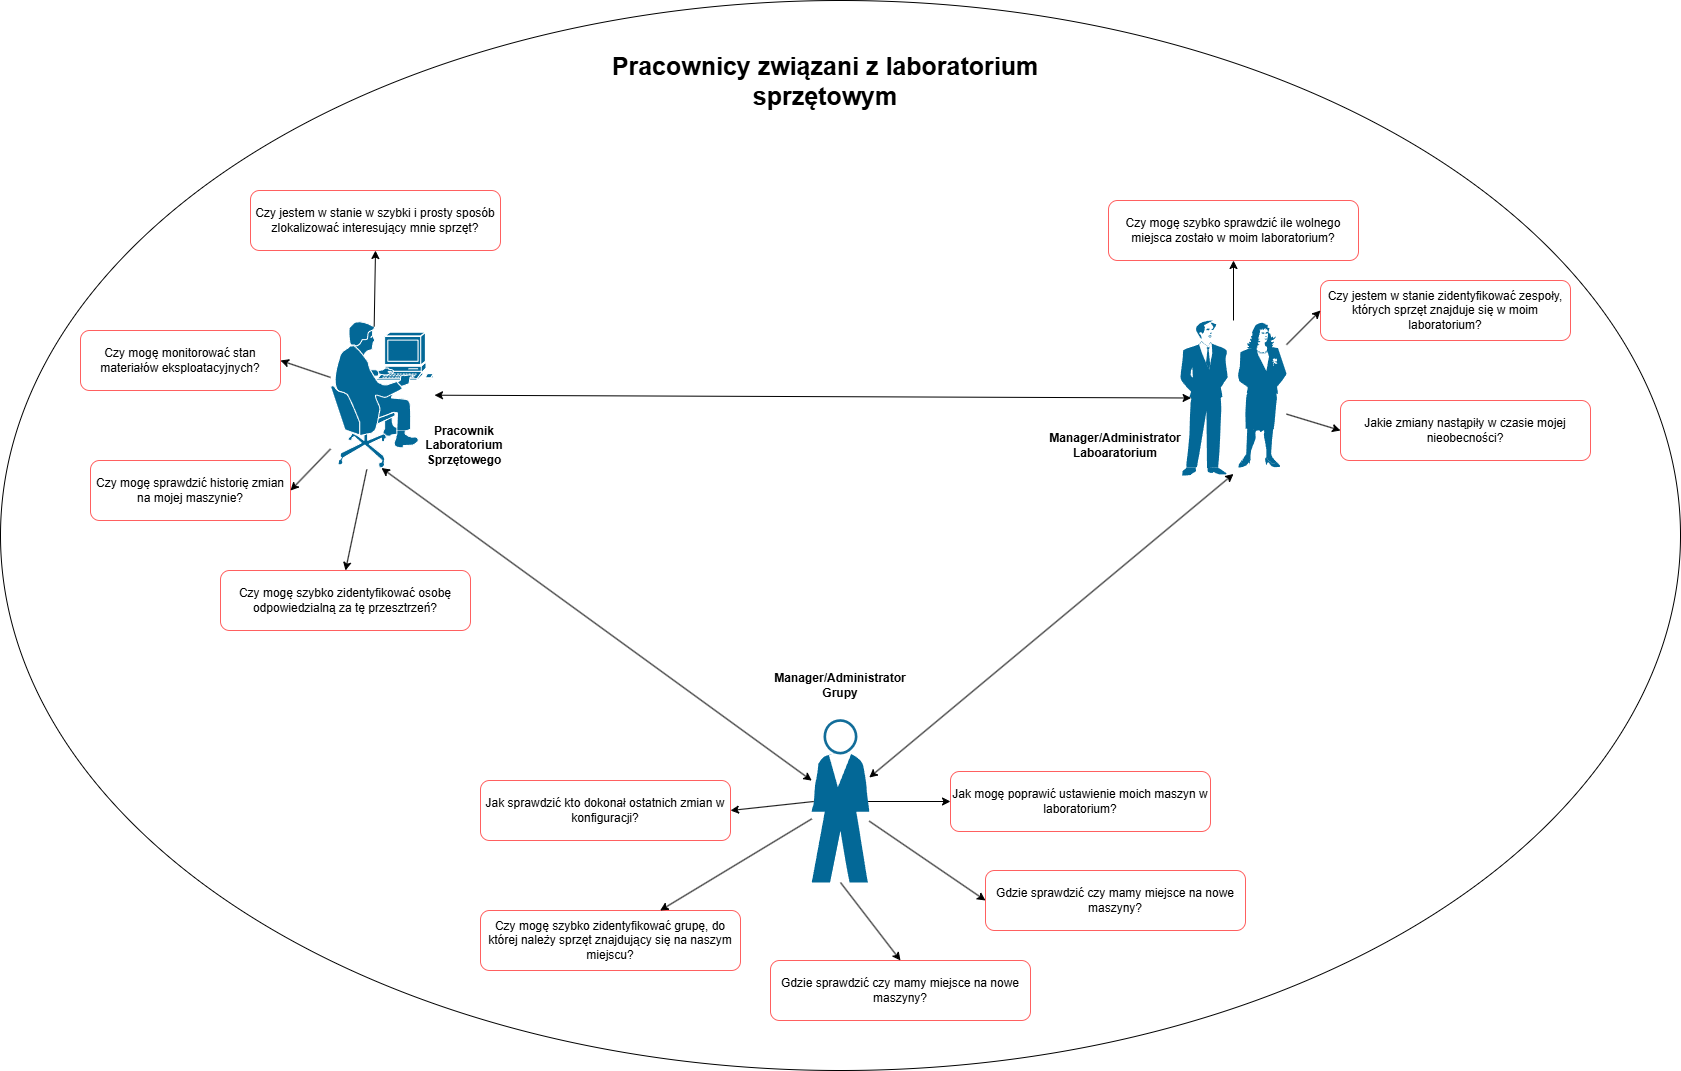

The diagram above was exported from draw.io. Its source (the exported page's mxGraphModel, read from the mxfile embedded in the PNG):
<mxGraphModel dx="2125" dy="1157" grid="1" gridSize="10" guides="1" tooltips="1" connect="1" arrows="1" fold="1" page="1" pageScale="1" pageWidth="827" pageHeight="1169" math="0" shadow="0">
  <root>
    <mxCell id="0" />
    <mxCell id="1" parent="0" />
    <mxCell id="UIzxRuIq-n8dgL2zqpKy-2" parent="1" style="ellipse;whiteSpace=wrap;html=1;movable=0;resizable=0;rotatable=0;deletable=0;editable=0;locked=1;connectable=0;" value="" vertex="1">
      <mxGeometry height="1070" width="1680" x="40" y="60" as="geometry" />
    </mxCell>
    <mxCell id="UIzxRuIq-n8dgL2zqpKy-3" parent="1" style="strokeColor=#ffffff;sketch=0;html=1;pointerEvents=1;dashed=0;fillColor=#036897;strokeWidth=2;verticalLabelPosition=bottom;verticalAlign=top;align=center;outlineConnect=0;shape=mxgraph.cisco.people.pc_man;movable=1;resizable=1;rotatable=1;deletable=1;editable=1;locked=0;connectable=1;" value="" vertex="1">
      <mxGeometry height="149" width="104" x="370" y="380" as="geometry" />
    </mxCell>
    <mxCell id="UIzxRuIq-n8dgL2zqpKy-4" parent="1" style="rounded=1;whiteSpace=wrap;html=1;strokeColor=#FF6060;movable=0;resizable=0;rotatable=0;deletable=0;editable=0;locked=1;connectable=0;" value="Czy mogę monitorować stan materiałów eksploatacyjnych?" vertex="1">
      <mxGeometry height="60" width="200" x="120" y="390" as="geometry" />
    </mxCell>
    <mxCell id="UIzxRuIq-n8dgL2zqpKy-5" edge="1" parent="1" source="UIzxRuIq-n8dgL2zqpKy-3" style="endArrow=classic;html=1;rounded=0;entryX=1;entryY=0.5;entryDx=0;entryDy=0;movable=0;resizable=0;rotatable=0;deletable=0;editable=0;locked=1;connectable=0;" target="UIzxRuIq-n8dgL2zqpKy-4" value="">
      <mxGeometry height="50" relative="1" width="50" as="geometry">
        <mxPoint x="310" y="479.5" as="sourcePoint" />
        <mxPoint x="360" y="429.5" as="targetPoint" />
      </mxGeometry>
    </mxCell>
    <mxCell id="UIzxRuIq-n8dgL2zqpKy-6" parent="1" style="rounded=1;whiteSpace=wrap;html=1;strokeColor=#FF6060;movable=0;resizable=0;rotatable=0;deletable=0;editable=0;locked=1;connectable=0;" value="Czy jestem w stanie w szybki i prosty sposób zlokalizować interesujący mnie sprzęt?" vertex="1">
      <mxGeometry height="60" width="250" x="290" y="250" as="geometry" />
    </mxCell>
    <mxCell id="UIzxRuIq-n8dgL2zqpKy-7" edge="1" parent="1" source="UIzxRuIq-n8dgL2zqpKy-3" style="endArrow=classic;html=1;rounded=0;entryX=0.5;entryY=1;entryDx=0;entryDy=0;exitX=0.42;exitY=0.04;exitDx=0;exitDy=0;exitPerimeter=0;movable=0;resizable=0;rotatable=0;deletable=0;editable=0;locked=1;connectable=0;" target="UIzxRuIq-n8dgL2zqpKy-6" value="">
      <mxGeometry height="50" relative="1" width="50" as="geometry">
        <mxPoint x="550" y="297" as="sourcePoint" />
        <mxPoint x="540" y="289.5" as="targetPoint" />
      </mxGeometry>
    </mxCell>
    <mxCell id="UIzxRuIq-n8dgL2zqpKy-8" parent="1" style="text;html=1;whiteSpace=wrap;strokeColor=none;fillColor=none;align=center;verticalAlign=middle;rounded=0;movable=0;resizable=0;rotatable=0;deletable=0;editable=0;locked=1;connectable=0;" value="&lt;b&gt;Pracownik Laboratorium Sprzętowego&lt;/b&gt;" vertex="1">
      <mxGeometry height="30" width="60" x="474" y="490" as="geometry" />
    </mxCell>
    <mxCell id="UIzxRuIq-n8dgL2zqpKy-9" parent="1" style="rounded=1;whiteSpace=wrap;html=1;strokeColor=#FF6060;movable=0;resizable=0;rotatable=0;deletable=0;editable=0;locked=1;connectable=0;" value="Czy mogę sprawdzić historię zmian na mojej maszynie?" vertex="1">
      <mxGeometry height="60" width="200" x="130" y="520" as="geometry" />
    </mxCell>
    <mxCell id="UIzxRuIq-n8dgL2zqpKy-10" edge="1" parent="1" source="UIzxRuIq-n8dgL2zqpKy-3" style="endArrow=classic;html=1;rounded=0;entryX=1;entryY=0.5;entryDx=0;entryDy=0;movable=0;resizable=0;rotatable=0;deletable=0;editable=0;locked=1;connectable=0;" target="UIzxRuIq-n8dgL2zqpKy-9" value="">
      <mxGeometry height="50" relative="1" width="50" as="geometry">
        <mxPoint x="440" y="577" as="sourcePoint" />
        <mxPoint x="390" y="560" as="targetPoint" />
      </mxGeometry>
    </mxCell>
    <mxCell id="UIzxRuIq-n8dgL2zqpKy-11" parent="1" style="text;html=1;whiteSpace=wrap;strokeColor=none;fillColor=none;align=center;verticalAlign=middle;rounded=0;movable=0;resizable=0;rotatable=0;deletable=0;editable=0;locked=1;connectable=0;" value="&lt;b&gt;&lt;font style=&quot;font-size: 25px;&quot;&gt;Pracownicy związani z laboratorium sprzętowym&lt;/font&gt;&lt;/b&gt;" vertex="1">
      <mxGeometry height="120" width="510" x="610" y="80" as="geometry" />
    </mxCell>
    <mxCell id="UIzxRuIq-n8dgL2zqpKy-12" parent="1" style="shape=mxgraph.cisco.people.man_woman;html=1;pointerEvents=1;dashed=0;fillColor=#036897;strokeColor=#ffffff;strokeWidth=2;verticalLabelPosition=bottom;verticalAlign=top;align=center;outlineConnect=0;gradientColor=none;movable=0;resizable=0;rotatable=0;deletable=0;editable=0;locked=1;connectable=0;" value="" vertex="1">
      <mxGeometry height="155" width="106" x="1220" y="380" as="geometry" />
    </mxCell>
    <mxCell id="UIzxRuIq-n8dgL2zqpKy-13" edge="1" parent="1" source="UIzxRuIq-n8dgL2zqpKy-3" style="endArrow=classic;startArrow=classic;html=1;rounded=0;entryX=0.1;entryY=0.5;entryDx=0;entryDy=0;entryPerimeter=0;movable=0;resizable=0;rotatable=0;deletable=0;editable=0;locked=1;connectable=0;" target="UIzxRuIq-n8dgL2zqpKy-12" value="">
      <mxGeometry height="50" relative="1" width="50" as="geometry">
        <mxPoint x="520" y="440" as="sourcePoint" />
        <mxPoint x="1170" y="490" as="targetPoint" />
      </mxGeometry>
    </mxCell>
    <mxCell id="UIzxRuIq-n8dgL2zqpKy-14" parent="1" style="rounded=1;whiteSpace=wrap;html=1;strokeColor=#FF6060;movable=0;resizable=0;rotatable=0;deletable=0;editable=0;locked=1;connectable=0;" value="Czy mogę szybko sprawdzić ile wolnego miejsca zostało w moim laboratorium?" vertex="1">
      <mxGeometry height="60" width="250" x="1148" y="260" as="geometry" />
    </mxCell>
    <mxCell id="UIzxRuIq-n8dgL2zqpKy-15" parent="1" style="rounded=1;whiteSpace=wrap;html=1;strokeColor=#FF6060;movable=1;resizable=1;rotatable=1;deletable=1;editable=1;locked=0;connectable=1;" value="Czy mogę szybko zidentyfikować osobę odpowiedzialną za tę przesztrzeń?" vertex="1">
      <mxGeometry height="60" width="250" x="260" y="630" as="geometry" />
    </mxCell>
    <mxCell id="UIzxRuIq-n8dgL2zqpKy-16" parent="1" style="text;html=1;whiteSpace=wrap;strokeColor=none;fillColor=none;align=center;verticalAlign=middle;rounded=0;movable=0;resizable=0;rotatable=0;deletable=0;editable=0;locked=1;connectable=0;" value="&lt;b&gt;Manager/Administrator Laboaratorium&lt;/b&gt;" vertex="1">
      <mxGeometry height="71" width="110" x="1100" y="469.5" as="geometry" />
    </mxCell>
    <mxCell id="UIzxRuIq-n8dgL2zqpKy-17" parent="1" style="rounded=1;whiteSpace=wrap;html=1;strokeColor=#FF6060;movable=0;resizable=0;rotatable=0;deletable=0;editable=0;locked=1;connectable=0;" value="Czy jestem w stanie zidentyfikować zespoły, których sprzęt znajduje się w moim laboratorium?" vertex="1">
      <mxGeometry height="60" width="250" x="1360" y="340" as="geometry" />
    </mxCell>
    <mxCell id="UIzxRuIq-n8dgL2zqpKy-18" parent="1" style="rounded=1;whiteSpace=wrap;html=1;strokeColor=#FF6060;movable=1;resizable=1;rotatable=1;deletable=1;editable=1;locked=0;connectable=1;" value="Jakie zmiany nastąpiły w czasie mojej nieobecności?" vertex="1">
      <mxGeometry height="60" width="250" x="1380" y="460" as="geometry" />
    </mxCell>
    <mxCell id="UIzxRuIq-n8dgL2zqpKy-19" edge="1" parent="1" source="UIzxRuIq-n8dgL2zqpKy-12" style="endArrow=classic;html=1;rounded=0;exitX=0.5;exitY=0;exitDx=0;exitDy=0;exitPerimeter=0;movable=0;resizable=0;rotatable=0;deletable=0;editable=0;locked=1;connectable=0;" target="UIzxRuIq-n8dgL2zqpKy-14" value="">
      <mxGeometry height="50" relative="1" width="50" as="geometry">
        <mxPoint x="870" y="520" as="sourcePoint" />
        <mxPoint x="920" y="470" as="targetPoint" />
      </mxGeometry>
    </mxCell>
    <mxCell id="UIzxRuIq-n8dgL2zqpKy-20" edge="1" parent="1" source="UIzxRuIq-n8dgL2zqpKy-12" style="endArrow=classic;html=1;rounded=0;entryX=0;entryY=0.5;entryDx=0;entryDy=0;movable=0;resizable=0;rotatable=0;deletable=0;editable=0;locked=1;connectable=0;" target="UIzxRuIq-n8dgL2zqpKy-17" value="">
      <mxGeometry height="50" relative="1" width="50" as="geometry">
        <mxPoint x="1350" y="540" as="sourcePoint" />
        <mxPoint x="1350" y="440" as="targetPoint" />
      </mxGeometry>
    </mxCell>
    <mxCell id="UIzxRuIq-n8dgL2zqpKy-21" edge="1" parent="1" source="UIzxRuIq-n8dgL2zqpKy-12" style="endArrow=classic;html=1;rounded=0;entryX=0;entryY=0.5;entryDx=0;entryDy=0;" target="UIzxRuIq-n8dgL2zqpKy-18" value="">
      <mxGeometry height="50" relative="1" width="50" as="geometry">
        <mxPoint x="1220" y="590" as="sourcePoint" />
        <mxPoint x="1330" y="580" as="targetPoint" />
      </mxGeometry>
    </mxCell>
    <mxCell id="UIzxRuIq-n8dgL2zqpKy-23" parent="1" style="shape=mxgraph.cisco.people.standing_man;html=1;pointerEvents=1;dashed=0;fillColor=#036897;strokeColor=#ffffff;strokeWidth=2;verticalLabelPosition=bottom;verticalAlign=top;align=center;outlineConnect=0;movable=1;resizable=1;rotatable=1;deletable=1;editable=1;locked=0;connectable=1;" value="" vertex="1">
      <mxGeometry height="162" width="57.48" x="851.26" y="780" as="geometry" />
    </mxCell>
    <mxCell id="UIzxRuIq-n8dgL2zqpKy-24" parent="1" style="text;html=1;whiteSpace=wrap;strokeColor=none;fillColor=none;align=center;verticalAlign=middle;rounded=0;movable=0;resizable=0;rotatable=0;deletable=0;editable=0;locked=1;connectable=0;" value="&lt;b&gt;Manager/Administrator Grupy&lt;/b&gt;" vertex="1">
      <mxGeometry height="71" width="110" x="825" y="709" as="geometry" />
    </mxCell>
    <mxCell id="UIzxRuIq-n8dgL2zqpKy-25" edge="1" parent="1" source="UIzxRuIq-n8dgL2zqpKy-23" style="endArrow=classic;startArrow=classic;html=1;rounded=0;entryX=0.5;entryY=0.99;entryDx=0;entryDy=0;entryPerimeter=0;movable=0;resizable=0;rotatable=0;deletable=0;editable=0;locked=1;connectable=0;" target="UIzxRuIq-n8dgL2zqpKy-12" value="">
      <mxGeometry height="50" relative="1" width="50" as="geometry">
        <mxPoint x="920" y="590" as="sourcePoint" />
        <mxPoint x="970" y="540" as="targetPoint" />
      </mxGeometry>
    </mxCell>
    <mxCell id="UIzxRuIq-n8dgL2zqpKy-26" edge="1" parent="1" source="UIzxRuIq-n8dgL2zqpKy-23" style="endArrow=classic;startArrow=classic;html=1;rounded=0;entryX=0.49;entryY=0.99;entryDx=0;entryDy=0;entryPerimeter=0;movable=0;resizable=0;rotatable=0;deletable=0;editable=0;locked=1;connectable=0;" target="UIzxRuIq-n8dgL2zqpKy-3" value="">
      <mxGeometry height="50" relative="1" width="50" as="geometry">
        <mxPoint x="920" y="590" as="sourcePoint" />
        <mxPoint x="970" y="540" as="targetPoint" />
      </mxGeometry>
    </mxCell>
    <mxCell id="UIzxRuIq-n8dgL2zqpKy-27" edge="1" parent="1" source="UIzxRuIq-n8dgL2zqpKy-3" style="endArrow=classic;html=1;rounded=0;entryX=0.5;entryY=0;entryDx=0;entryDy=0;" target="UIzxRuIq-n8dgL2zqpKy-15" value="">
      <mxGeometry height="50" relative="1" width="50" as="geometry">
        <mxPoint x="920" y="590" as="sourcePoint" />
        <mxPoint x="970" y="540" as="targetPoint" />
      </mxGeometry>
    </mxCell>
    <mxCell id="UIzxRuIq-n8dgL2zqpKy-28" parent="1" style="rounded=1;whiteSpace=wrap;html=1;strokeColor=#FF6060;movable=1;resizable=1;rotatable=1;deletable=1;editable=1;locked=0;connectable=1;" value="Jak sprawdzić kto dokonał ostatnich zmian w konfiguracji?" vertex="1">
      <mxGeometry height="60" width="250" x="520" y="840" as="geometry" />
    </mxCell>
    <mxCell id="UIzxRuIq-n8dgL2zqpKy-29" parent="1" style="rounded=1;whiteSpace=wrap;html=1;strokeColor=#FF6060;movable=1;resizable=1;rotatable=1;deletable=1;editable=1;locked=0;connectable=1;" value="Czy mogę szybko zidentyfikować grupę, do której należy sprzęt znajdujący się na naszym miejscu?" vertex="1">
      <mxGeometry height="60" width="260" x="520" y="970" as="geometry" />
    </mxCell>
    <mxCell id="UIzxRuIq-n8dgL2zqpKy-30" edge="1" parent="1" source="UIzxRuIq-n8dgL2zqpKy-23" style="endArrow=classic;html=1;rounded=0;exitX=0.035;exitY=0.5;exitDx=0;exitDy=0;exitPerimeter=0;entryX=1;entryY=0.5;entryDx=0;entryDy=0;" target="UIzxRuIq-n8dgL2zqpKy-28" value="">
      <mxGeometry height="50" relative="1" width="50" as="geometry">
        <mxPoint x="930" y="740" as="sourcePoint" />
        <mxPoint x="980" y="690" as="targetPoint" />
      </mxGeometry>
    </mxCell>
    <mxCell id="UIzxRuIq-n8dgL2zqpKy-31" edge="1" parent="1" source="UIzxRuIq-n8dgL2zqpKy-23" style="endArrow=classic;html=1;rounded=0;" target="UIzxRuIq-n8dgL2zqpKy-29" value="">
      <mxGeometry height="50" relative="1" width="50" as="geometry">
        <mxPoint x="890" y="780" as="sourcePoint" />
        <mxPoint x="940" y="730" as="targetPoint" />
      </mxGeometry>
    </mxCell>
    <mxCell id="UIzxRuIq-n8dgL2zqpKy-32" parent="1" style="rounded=1;whiteSpace=wrap;html=1;strokeColor=#FF6060;movable=1;resizable=1;rotatable=1;deletable=1;editable=1;locked=0;connectable=1;" value="Jak mogę poprawić ustawienie moich maszyn w laboratorium?" vertex="1">
      <mxGeometry height="60" width="260" x="990" y="831" as="geometry" />
    </mxCell>
    <mxCell id="UIzxRuIq-n8dgL2zqpKy-33" edge="1" parent="1" source="UIzxRuIq-n8dgL2zqpKy-23" style="endArrow=classic;html=1;rounded=0;exitX=0.98;exitY=0.5;exitDx=0;exitDy=0;exitPerimeter=0;entryX=0;entryY=0.5;entryDx=0;entryDy=0;" target="UIzxRuIq-n8dgL2zqpKy-32" value="">
      <mxGeometry height="50" relative="1" width="50" as="geometry">
        <mxPoint x="940" y="860" as="sourcePoint" />
        <mxPoint x="990" y="810" as="targetPoint" />
      </mxGeometry>
    </mxCell>
    <mxCell id="UIzxRuIq-n8dgL2zqpKy-34" parent="1" style="rounded=1;whiteSpace=wrap;html=1;strokeColor=#FF6060;movable=1;resizable=1;rotatable=1;deletable=1;editable=1;locked=0;connectable=1;" value="Gdzie sprawdzić czy mamy miejsce na nowe maszyny?" vertex="1">
      <mxGeometry height="60" width="260" x="1025" y="930" as="geometry" />
    </mxCell>
    <mxCell id="UIzxRuIq-n8dgL2zqpKy-35" edge="1" parent="1" source="UIzxRuIq-n8dgL2zqpKy-23" style="endArrow=classic;html=1;rounded=0;entryX=0;entryY=0.5;entryDx=0;entryDy=0;" target="UIzxRuIq-n8dgL2zqpKy-34" value="">
      <mxGeometry height="50" relative="1" width="50" as="geometry">
        <mxPoint x="950" y="700" as="sourcePoint" />
        <mxPoint x="1000" y="650" as="targetPoint" />
      </mxGeometry>
    </mxCell>
    <mxCell id="UIzxRuIq-n8dgL2zqpKy-36" parent="1" style="rounded=1;whiteSpace=wrap;html=1;strokeColor=#FF6060;movable=1;resizable=1;rotatable=1;deletable=1;editable=1;locked=0;connectable=1;" value="Gdzie sprawdzić czy mamy miejsce na nowe maszyny?" vertex="1">
      <mxGeometry height="60" width="260" x="810" y="1020" as="geometry" />
    </mxCell>
    <mxCell id="UIzxRuIq-n8dgL2zqpKy-37" edge="1" parent="1" source="UIzxRuIq-n8dgL2zqpKy-23" style="endArrow=classic;html=1;rounded=0;entryX=0.5;entryY=0;entryDx=0;entryDy=0;exitX=0.5;exitY=1;exitDx=0;exitDy=0;exitPerimeter=0;" target="UIzxRuIq-n8dgL2zqpKy-36" value="">
      <mxGeometry height="50" relative="1" width="50" as="geometry">
        <mxPoint x="1020" y="830" as="sourcePoint" />
        <mxPoint x="1070" y="780" as="targetPoint" />
      </mxGeometry>
    </mxCell>
  </root>
</mxGraphModel>